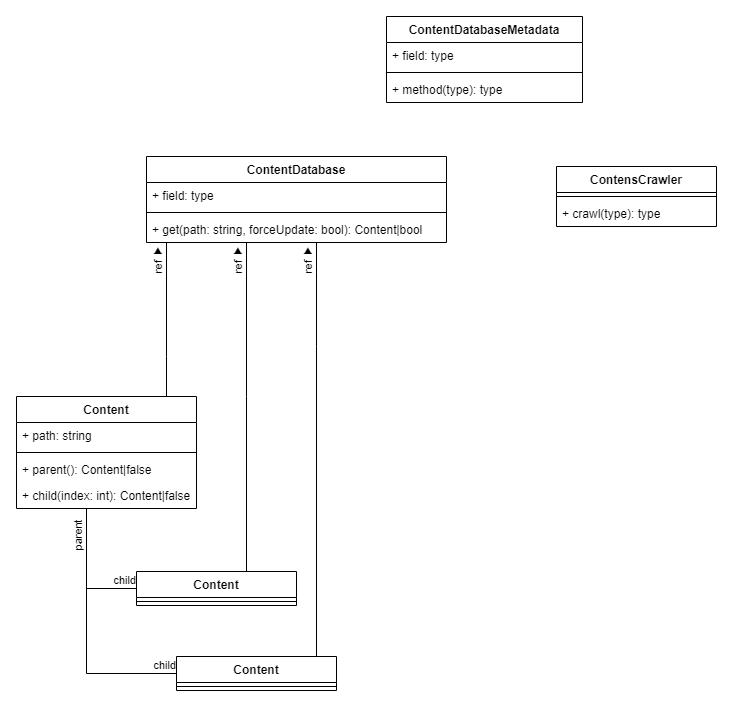

The diagram above was exported from draw.io. Its source (the exported page's mxGraphModel, read from the mxfile embedded in the PNG):
<mxGraphModel dx="822" dy="648" grid="1" gridSize="10" guides="1" tooltips="1" connect="1" arrows="1" fold="1" page="1" pageScale="1" pageWidth="827" pageHeight="1169" background="#ffffff" math="0" shadow="0">
  <root>
    <mxCell id="0" />
    <mxCell id="1" parent="0" />
    <mxCell id="1zN9efQxhoWltfIIsly6-1" value="ContentDatabaseMetadata" style="swimlane;fontStyle=1;align=center;verticalAlign=top;childLayout=stackLayout;horizontal=1;startSize=26;horizontalStack=0;resizeParent=1;resizeParentMax=0;resizeLast=0;collapsible=1;marginBottom=0;" vertex="1" parent="1">
      <mxGeometry x="400" y="30" width="196" height="86" as="geometry" />
    </mxCell>
    <mxCell id="1zN9efQxhoWltfIIsly6-2" value="+ field: type" style="text;strokeColor=none;fillColor=none;align=left;verticalAlign=top;spacingLeft=4;spacingRight=4;overflow=hidden;rotatable=0;points=[[0,0.5],[1,0.5]];portConstraint=eastwest;" vertex="1" parent="1zN9efQxhoWltfIIsly6-1">
      <mxGeometry y="26" width="196" height="26" as="geometry" />
    </mxCell>
    <mxCell id="1zN9efQxhoWltfIIsly6-3" value="" style="line;strokeWidth=1;fillColor=none;align=left;verticalAlign=middle;spacingTop=-1;spacingLeft=3;spacingRight=3;rotatable=0;labelPosition=right;points=[];portConstraint=eastwest;" vertex="1" parent="1zN9efQxhoWltfIIsly6-1">
      <mxGeometry y="52" width="196" height="8" as="geometry" />
    </mxCell>
    <mxCell id="1zN9efQxhoWltfIIsly6-4" value="+ method(type): type" style="text;strokeColor=none;fillColor=none;align=left;verticalAlign=top;spacingLeft=4;spacingRight=4;overflow=hidden;rotatable=0;points=[[0,0.5],[1,0.5]];portConstraint=eastwest;" vertex="1" parent="1zN9efQxhoWltfIIsly6-1">
      <mxGeometry y="60" width="196" height="26" as="geometry" />
    </mxCell>
    <mxCell id="1zN9efQxhoWltfIIsly6-5" value="Content" style="swimlane;fontStyle=1;align=center;verticalAlign=top;childLayout=stackLayout;horizontal=1;startSize=26;horizontalStack=0;resizeParent=1;resizeParentMax=0;resizeLast=0;collapsible=1;marginBottom=0;" vertex="1" parent="1">
      <mxGeometry x="30" y="410" width="180" height="112" as="geometry" />
    </mxCell>
    <mxCell id="1zN9efQxhoWltfIIsly6-6" value="+ path: string" style="text;strokeColor=none;fillColor=none;align=left;verticalAlign=top;spacingLeft=4;spacingRight=4;overflow=hidden;rotatable=0;points=[[0,0.5],[1,0.5]];portConstraint=eastwest;" vertex="1" parent="1zN9efQxhoWltfIIsly6-5">
      <mxGeometry y="26" width="180" height="26" as="geometry" />
    </mxCell>
    <mxCell id="1zN9efQxhoWltfIIsly6-7" value="" style="line;strokeWidth=1;fillColor=none;align=left;verticalAlign=middle;spacingTop=-1;spacingLeft=3;spacingRight=3;rotatable=0;labelPosition=right;points=[];portConstraint=eastwest;" vertex="1" parent="1zN9efQxhoWltfIIsly6-5">
      <mxGeometry y="52" width="180" height="8" as="geometry" />
    </mxCell>
    <mxCell id="1zN9efQxhoWltfIIsly6-8" value="+ parent(): Content|false" style="text;strokeColor=none;fillColor=none;align=left;verticalAlign=top;spacingLeft=4;spacingRight=4;overflow=hidden;rotatable=0;points=[[0,0.5],[1,0.5]];portConstraint=eastwest;" vertex="1" parent="1zN9efQxhoWltfIIsly6-5">
      <mxGeometry y="60" width="180" height="26" as="geometry" />
    </mxCell>
    <mxCell id="1zN9efQxhoWltfIIsly6-38" value="+ child(index: int): Content|false" style="text;strokeColor=none;fillColor=none;align=left;verticalAlign=top;spacingLeft=4;spacingRight=4;overflow=hidden;rotatable=0;points=[[0,0.5],[1,0.5]];portConstraint=eastwest;" vertex="1" parent="1zN9efQxhoWltfIIsly6-5">
      <mxGeometry y="86" width="180" height="26" as="geometry" />
    </mxCell>
    <mxCell id="1zN9efQxhoWltfIIsly6-9" value="ContensCrawler" style="swimlane;fontStyle=1;align=center;verticalAlign=top;childLayout=stackLayout;horizontal=1;startSize=26;horizontalStack=0;resizeParent=1;resizeParentMax=0;resizeLast=0;collapsible=1;marginBottom=0;" vertex="1" parent="1">
      <mxGeometry x="570" y="180" width="160" height="60" as="geometry" />
    </mxCell>
    <mxCell id="1zN9efQxhoWltfIIsly6-11" value="" style="line;strokeWidth=1;fillColor=none;align=left;verticalAlign=middle;spacingTop=-1;spacingLeft=3;spacingRight=3;rotatable=0;labelPosition=right;points=[];portConstraint=eastwest;" vertex="1" parent="1zN9efQxhoWltfIIsly6-9">
      <mxGeometry y="26" width="160" height="8" as="geometry" />
    </mxCell>
    <mxCell id="1zN9efQxhoWltfIIsly6-12" value="+ crawl(type): type" style="text;strokeColor=none;fillColor=none;align=left;verticalAlign=top;spacingLeft=4;spacingRight=4;overflow=hidden;rotatable=0;points=[[0,0.5],[1,0.5]];portConstraint=eastwest;" vertex="1" parent="1zN9efQxhoWltfIIsly6-9">
      <mxGeometry y="34" width="160" height="26" as="geometry" />
    </mxCell>
    <mxCell id="1zN9efQxhoWltfIIsly6-13" value="ContentDatabase" style="swimlane;fontStyle=1;align=center;verticalAlign=top;childLayout=stackLayout;horizontal=1;startSize=26;horizontalStack=0;resizeParent=1;resizeParentMax=0;resizeLast=0;collapsible=1;marginBottom=0;" vertex="1" parent="1">
      <mxGeometry x="160" y="170" width="300" height="86" as="geometry" />
    </mxCell>
    <mxCell id="1zN9efQxhoWltfIIsly6-14" value="+ field: type" style="text;strokeColor=none;fillColor=none;align=left;verticalAlign=top;spacingLeft=4;spacingRight=4;overflow=hidden;rotatable=0;points=[[0,0.5],[1,0.5]];portConstraint=eastwest;" vertex="1" parent="1zN9efQxhoWltfIIsly6-13">
      <mxGeometry y="26" width="300" height="26" as="geometry" />
    </mxCell>
    <mxCell id="1zN9efQxhoWltfIIsly6-15" value="" style="line;strokeWidth=1;fillColor=none;align=left;verticalAlign=middle;spacingTop=-1;spacingLeft=3;spacingRight=3;rotatable=0;labelPosition=right;points=[];portConstraint=eastwest;" vertex="1" parent="1zN9efQxhoWltfIIsly6-13">
      <mxGeometry y="52" width="300" height="8" as="geometry" />
    </mxCell>
    <mxCell id="1zN9efQxhoWltfIIsly6-16" value="+ get(path: string, forceUpdate: bool): Content|bool" style="text;strokeColor=none;fillColor=none;align=left;verticalAlign=top;spacingLeft=4;spacingRight=4;overflow=hidden;rotatable=0;points=[[0,0.5],[1,0.5]];portConstraint=eastwest;" vertex="1" parent="1zN9efQxhoWltfIIsly6-13">
      <mxGeometry y="60" width="300" height="26" as="geometry" />
    </mxCell>
    <mxCell id="1zN9efQxhoWltfIIsly6-17" value="Content" style="swimlane;fontStyle=1;align=center;verticalAlign=top;childLayout=stackLayout;horizontal=1;startSize=26;horizontalStack=0;resizeParent=1;resizeParentMax=0;resizeLast=0;collapsible=1;marginBottom=0;" vertex="1" parent="1">
      <mxGeometry x="150" y="585" width="160" height="34" as="geometry" />
    </mxCell>
    <mxCell id="1zN9efQxhoWltfIIsly6-19" value="" style="line;strokeWidth=1;fillColor=none;align=left;verticalAlign=middle;spacingTop=-1;spacingLeft=3;spacingRight=3;rotatable=0;labelPosition=right;points=[];portConstraint=eastwest;" vertex="1" parent="1zN9efQxhoWltfIIsly6-17">
      <mxGeometry y="26" width="160" height="8" as="geometry" />
    </mxCell>
    <mxCell id="1zN9efQxhoWltfIIsly6-21" value="" style="endArrow=none;html=1;edgeStyle=orthogonalEdgeStyle;rounded=0;" edge="1" parent="1" source="1zN9efQxhoWltfIIsly6-5" target="1zN9efQxhoWltfIIsly6-13">
      <mxGeometry relative="1" as="geometry">
        <mxPoint x="330" y="330" as="sourcePoint" />
        <mxPoint x="490" y="330" as="targetPoint" />
        <Array as="points">
          <mxPoint x="180" y="370" />
          <mxPoint x="180" y="370" />
        </Array>
      </mxGeometry>
    </mxCell>
    <mxCell id="1zN9efQxhoWltfIIsly6-23" value="ref ▶" style="edgeLabel;resizable=0;html=1;align=right;verticalAlign=bottom;rotation=-90;" connectable="0" vertex="1" parent="1zN9efQxhoWltfIIsly6-21">
      <mxGeometry x="1" relative="1" as="geometry">
        <mxPoint y="4" as="offset" />
      </mxGeometry>
    </mxCell>
    <mxCell id="1zN9efQxhoWltfIIsly6-24" value="Content" style="swimlane;fontStyle=1;align=center;verticalAlign=top;childLayout=stackLayout;horizontal=1;startSize=26;horizontalStack=0;resizeParent=1;resizeParentMax=0;resizeLast=0;collapsible=1;marginBottom=0;" vertex="1" parent="1">
      <mxGeometry x="190" y="670" width="160" height="34" as="geometry" />
    </mxCell>
    <mxCell id="1zN9efQxhoWltfIIsly6-26" value="" style="line;strokeWidth=1;fillColor=none;align=left;verticalAlign=middle;spacingTop=-1;spacingLeft=3;spacingRight=3;rotatable=0;labelPosition=right;points=[];portConstraint=eastwest;" vertex="1" parent="1zN9efQxhoWltfIIsly6-24">
      <mxGeometry y="26" width="160" height="8" as="geometry" />
    </mxCell>
    <mxCell id="1zN9efQxhoWltfIIsly6-29" value="" style="endArrow=none;html=1;edgeStyle=orthogonalEdgeStyle;rounded=0;" edge="1" parent="1" source="1zN9efQxhoWltfIIsly6-5" target="1zN9efQxhoWltfIIsly6-24">
      <mxGeometry relative="1" as="geometry">
        <mxPoint x="230" y="440" as="sourcePoint" />
        <mxPoint x="390" y="440" as="targetPoint" />
        <Array as="points">
          <mxPoint x="100" y="687" />
        </Array>
      </mxGeometry>
    </mxCell>
    <mxCell id="1zN9efQxhoWltfIIsly6-30" value="parent" style="edgeLabel;resizable=0;html=1;align=left;verticalAlign=bottom;rotation=-90;" connectable="0" vertex="1" parent="1zN9efQxhoWltfIIsly6-29">
      <mxGeometry x="-1" relative="1" as="geometry">
        <mxPoint y="44" as="offset" />
      </mxGeometry>
    </mxCell>
    <mxCell id="1zN9efQxhoWltfIIsly6-31" value="child" style="edgeLabel;resizable=0;html=1;align=right;verticalAlign=bottom;" connectable="0" vertex="1" parent="1zN9efQxhoWltfIIsly6-29">
      <mxGeometry x="1" relative="1" as="geometry" />
    </mxCell>
    <mxCell id="1zN9efQxhoWltfIIsly6-32" value="" style="endArrow=none;html=1;edgeStyle=orthogonalEdgeStyle;rounded=0;" edge="1" parent="1" source="1zN9efQxhoWltfIIsly6-5" target="1zN9efQxhoWltfIIsly6-17">
      <mxGeometry relative="1" as="geometry">
        <mxPoint x="150.00000000000023" y="496" as="sourcePoint" />
        <mxPoint y="590" as="targetPoint" />
        <Array as="points">
          <mxPoint x="100" y="602" />
        </Array>
      </mxGeometry>
    </mxCell>
    <mxCell id="1zN9efQxhoWltfIIsly6-33" value="parent" style="edgeLabel;resizable=0;html=1;align=left;verticalAlign=bottom;rotation=-90;" connectable="0" vertex="1" parent="1zN9efQxhoWltfIIsly6-32">
      <mxGeometry x="-1" relative="1" as="geometry">
        <mxPoint y="44" as="offset" />
      </mxGeometry>
    </mxCell>
    <mxCell id="1zN9efQxhoWltfIIsly6-34" value="child" style="edgeLabel;resizable=0;html=1;align=right;verticalAlign=bottom;" connectable="0" vertex="1" parent="1zN9efQxhoWltfIIsly6-32">
      <mxGeometry x="1" relative="1" as="geometry" />
    </mxCell>
    <mxCell id="1zN9efQxhoWltfIIsly6-39" value="" style="endArrow=none;html=1;edgeStyle=orthogonalEdgeStyle;rounded=0;" edge="1" parent="1" source="1zN9efQxhoWltfIIsly6-17" target="1zN9efQxhoWltfIIsly6-13">
      <mxGeometry relative="1" as="geometry">
        <mxPoint x="150" y="410" as="sourcePoint" />
        <mxPoint x="280" y="266.0000000000001" as="targetPoint" />
        <Array as="points">
          <mxPoint x="260" y="410" />
          <mxPoint x="260" y="410" />
        </Array>
      </mxGeometry>
    </mxCell>
    <mxCell id="1zN9efQxhoWltfIIsly6-40" value="ref ▶" style="edgeLabel;resizable=0;html=1;align=right;verticalAlign=bottom;rotation=-90;" connectable="0" vertex="1" parent="1zN9efQxhoWltfIIsly6-39">
      <mxGeometry x="1" relative="1" as="geometry">
        <mxPoint y="4" as="offset" />
      </mxGeometry>
    </mxCell>
    <mxCell id="1zN9efQxhoWltfIIsly6-41" value="" style="endArrow=none;html=1;edgeStyle=orthogonalEdgeStyle;rounded=0;" edge="1" parent="1" source="1zN9efQxhoWltfIIsly6-24" target="1zN9efQxhoWltfIIsly6-13">
      <mxGeometry relative="1" as="geometry">
        <mxPoint x="280" y="595" as="sourcePoint" />
        <mxPoint x="280" y="266.0000000000001" as="targetPoint" />
        <Array as="points">
          <mxPoint x="330" y="360" />
          <mxPoint x="330" y="360" />
        </Array>
      </mxGeometry>
    </mxCell>
    <mxCell id="1zN9efQxhoWltfIIsly6-42" value="ref ▶" style="edgeLabel;resizable=0;html=1;align=right;verticalAlign=bottom;rotation=-90;" connectable="0" vertex="1" parent="1zN9efQxhoWltfIIsly6-41">
      <mxGeometry x="1" relative="1" as="geometry">
        <mxPoint y="4" as="offset" />
      </mxGeometry>
    </mxCell>
  </root>
</mxGraphModel>